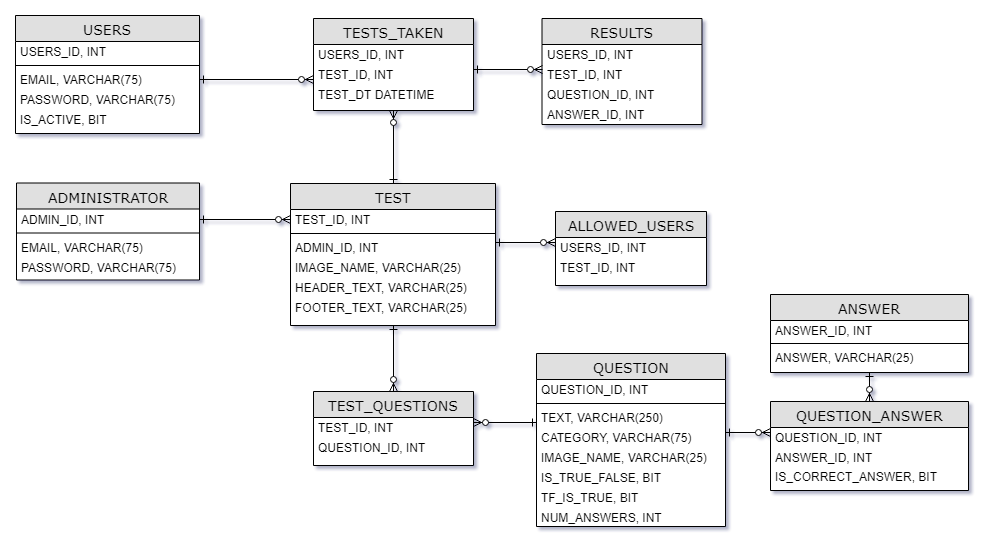

The diagram above was exported from draw.io. Its source (the exported page's mxGraphModel, read from the mxfile embedded in the PNG):
<mxGraphModel dx="2434" dy="1124" grid="0" gridSize="10" guides="1" tooltips="1" connect="1" arrows="1" fold="1" page="0" pageScale="1" pageWidth="1100" pageHeight="850" background="#ffffff" math="0" shadow="1">
  <root>
    <mxCell id="0" />
    <mxCell id="1" parent="0" />
    <object label="USERS" id="1K9GSSQe2aW3xH_i4iFa-1">
      <mxCell style="swimlane;html=1;fontStyle=0;childLayout=stackLayout;horizontal=1;startSize=26;fillColor=#e0e0e0;horizontalStack=0;resizeParent=1;resizeLast=0;collapsible=1;marginBottom=0;swimlaneFillColor=#ffffff;align=center;rounded=0;shadow=0;comic=0;labelBackgroundColor=none;strokeColor=#000000;strokeWidth=1;fontFamily=Verdana;fontSize=14;fontColor=#000000;spacingTop=0;spacingLeft=0;" parent="1" vertex="1">
        <mxGeometry x="-18" y="184" width="184" height="118" as="geometry" />
      </mxCell>
    </object>
    <mxCell id="1K9GSSQe2aW3xH_i4iFa-2" value="USERS_ID, INT" style="text;html=1;strokeColor=none;fillColor=none;align=left;verticalAlign=middle;whiteSpace=wrap;rounded=0;spacingLeft=0;spacingTop=0;spacing=5;" parent="1K9GSSQe2aW3xH_i4iFa-1" vertex="1">
      <mxGeometry y="26" width="184" height="20" as="geometry" />
    </mxCell>
    <mxCell id="1K9GSSQe2aW3xH_i4iFa-3" value="" style="line;strokeWidth=1;fillColor=none;align=left;verticalAlign=middle;spacingTop=-1;spacingLeft=3;spacingRight=3;rotatable=0;labelPosition=right;points=[];portConstraint=eastwest;" parent="1K9GSSQe2aW3xH_i4iFa-1" vertex="1">
      <mxGeometry y="46" width="184" height="8" as="geometry" />
    </mxCell>
    <mxCell id="1K9GSSQe2aW3xH_i4iFa-4" value="EMAIL, VARCHAR(75)&lt;br&gt;" style="text;html=1;strokeColor=none;fillColor=none;align=left;verticalAlign=middle;whiteSpace=wrap;rounded=0;spacingLeft=0;spacingTop=0;spacing=5;" parent="1K9GSSQe2aW3xH_i4iFa-1" vertex="1">
      <mxGeometry y="54" width="184" height="20" as="geometry" />
    </mxCell>
    <mxCell id="1K9GSSQe2aW3xH_i4iFa-5" value="PASSWORD, VARCHAR(75)" style="text;html=1;strokeColor=none;fillColor=none;align=left;verticalAlign=middle;whiteSpace=wrap;rounded=0;spacingLeft=0;spacingTop=0;spacing=5;" parent="1K9GSSQe2aW3xH_i4iFa-1" vertex="1">
      <mxGeometry y="74" width="184" height="20" as="geometry" />
    </mxCell>
    <mxCell id="1K9GSSQe2aW3xH_i4iFa-6" value="IS_ACTIVE, BIT&lt;br&gt;" style="text;html=1;strokeColor=none;fillColor=none;align=left;verticalAlign=middle;whiteSpace=wrap;rounded=0;spacingLeft=0;spacingTop=0;spacing=5;" parent="1K9GSSQe2aW3xH_i4iFa-1" vertex="1">
      <mxGeometry y="94" width="184" height="20" as="geometry" />
    </mxCell>
    <object label="ADMINISTRATOR" id="1K9GSSQe2aW3xH_i4iFa-7">
      <mxCell style="swimlane;html=1;fontStyle=0;childLayout=stackLayout;horizontal=1;startSize=26;fillColor=#e0e0e0;horizontalStack=0;resizeParent=1;resizeLast=0;collapsible=1;marginBottom=0;swimlaneFillColor=#ffffff;align=center;rounded=0;shadow=0;comic=0;labelBackgroundColor=none;strokeColor=#000000;strokeWidth=1;fontFamily=Verdana;fontSize=14;fontColor=#000000;spacingTop=0;spacingLeft=0;" parent="1" vertex="1">
        <mxGeometry x="-17" y="351.5" width="183" height="97" as="geometry" />
      </mxCell>
    </object>
    <mxCell id="1K9GSSQe2aW3xH_i4iFa-8" value="ADMIN_ID, INT" style="text;html=1;strokeColor=none;fillColor=none;align=left;verticalAlign=middle;whiteSpace=wrap;rounded=0;spacingLeft=0;spacingTop=0;spacing=5;" parent="1K9GSSQe2aW3xH_i4iFa-7" vertex="1">
      <mxGeometry y="26" width="183" height="20" as="geometry" />
    </mxCell>
    <mxCell id="1K9GSSQe2aW3xH_i4iFa-9" value="" style="line;strokeWidth=1;fillColor=none;align=left;verticalAlign=middle;spacingTop=-1;spacingLeft=3;spacingRight=3;rotatable=0;labelPosition=right;points=[];portConstraint=eastwest;" parent="1K9GSSQe2aW3xH_i4iFa-7" vertex="1">
      <mxGeometry y="46" width="183" height="8" as="geometry" />
    </mxCell>
    <mxCell id="1K9GSSQe2aW3xH_i4iFa-10" value="EMAIL, VARCHAR(75)&lt;br&gt;" style="text;html=1;strokeColor=none;fillColor=none;align=left;verticalAlign=middle;whiteSpace=wrap;rounded=0;spacingLeft=0;spacingTop=0;spacing=5;" parent="1K9GSSQe2aW3xH_i4iFa-7" vertex="1">
      <mxGeometry y="54" width="183" height="20" as="geometry" />
    </mxCell>
    <mxCell id="1K9GSSQe2aW3xH_i4iFa-11" value="PASSWORD, VARCHAR(75)" style="text;html=1;strokeColor=none;fillColor=none;align=left;verticalAlign=middle;whiteSpace=wrap;rounded=0;spacingLeft=0;spacingTop=0;spacing=5;" parent="1K9GSSQe2aW3xH_i4iFa-7" vertex="1">
      <mxGeometry y="74" width="183" height="20" as="geometry" />
    </mxCell>
    <mxCell id="1K9GSSQe2aW3xH_i4iFa-12" style="edgeStyle=orthogonalEdgeStyle;rounded=0;orthogonalLoop=1;jettySize=auto;html=1;exitX=0.5;exitY=1;exitDx=0;exitDy=0;entryX=0.5;entryY=0;entryDx=0;entryDy=0;startArrow=ERone;startFill=0;endArrow=ERzeroToMany;endFill=1;" parent="1" source="1K9GSSQe2aW3xH_i4iFa-13" target="1K9GSSQe2aW3xH_i4iFa-40" edge="1">
      <mxGeometry relative="1" as="geometry" />
    </mxCell>
    <object label="TEST" id="1K9GSSQe2aW3xH_i4iFa-13">
      <mxCell style="swimlane;html=1;fontStyle=0;childLayout=stackLayout;horizontal=1;startSize=26;fillColor=#e0e0e0;horizontalStack=0;resizeParent=1;resizeLast=0;collapsible=1;marginBottom=0;swimlaneFillColor=#ffffff;align=center;rounded=0;shadow=0;comic=0;labelBackgroundColor=none;strokeColor=#000000;strokeWidth=1;fontFamily=Verdana;fontSize=14;fontColor=#000000;spacingTop=0;spacingLeft=0;" parent="1" vertex="1">
        <mxGeometry x="257" y="352" width="205" height="142" as="geometry" />
      </mxCell>
    </object>
    <mxCell id="1K9GSSQe2aW3xH_i4iFa-14" value="TEST_ID, INT" style="text;html=1;strokeColor=none;fillColor=none;align=left;verticalAlign=middle;whiteSpace=wrap;rounded=0;spacingLeft=0;spacingTop=0;spacing=5;" parent="1K9GSSQe2aW3xH_i4iFa-13" vertex="1">
      <mxGeometry y="26" width="205" height="20" as="geometry" />
    </mxCell>
    <mxCell id="1K9GSSQe2aW3xH_i4iFa-15" value="" style="line;strokeWidth=1;fillColor=none;align=left;verticalAlign=middle;spacingTop=-1;spacingLeft=3;spacingRight=3;rotatable=0;labelPosition=right;points=[];portConstraint=eastwest;" parent="1K9GSSQe2aW3xH_i4iFa-13" vertex="1">
      <mxGeometry y="46" width="205" height="8" as="geometry" />
    </mxCell>
    <mxCell id="1K9GSSQe2aW3xH_i4iFa-16" value="ADMIN_ID, INT" style="text;html=1;strokeColor=none;fillColor=none;align=left;verticalAlign=middle;whiteSpace=wrap;rounded=0;spacingLeft=0;spacingTop=0;spacing=5;" parent="1K9GSSQe2aW3xH_i4iFa-13" vertex="1">
      <mxGeometry y="54" width="205" height="20" as="geometry" />
    </mxCell>
    <mxCell id="1K9GSSQe2aW3xH_i4iFa-18" value="IMAGE_NAME, VARCHAR(25)" style="text;html=1;strokeColor=none;fillColor=none;align=left;verticalAlign=middle;whiteSpace=wrap;rounded=0;spacingLeft=0;spacingTop=0;spacing=5;" parent="1K9GSSQe2aW3xH_i4iFa-13" vertex="1">
      <mxGeometry y="74" width="205" height="20" as="geometry" />
    </mxCell>
    <mxCell id="1K9GSSQe2aW3xH_i4iFa-19" value="HEADER_TEXT, VARCHAR(25)" style="text;html=1;strokeColor=none;fillColor=none;align=left;verticalAlign=middle;whiteSpace=wrap;rounded=0;spacingLeft=0;spacingTop=0;spacing=5;" parent="1K9GSSQe2aW3xH_i4iFa-13" vertex="1">
      <mxGeometry y="94" width="205" height="20" as="geometry" />
    </mxCell>
    <mxCell id="1K9GSSQe2aW3xH_i4iFa-20" value="FOOTER_TEXT, VARCHAR(25)" style="text;html=1;strokeColor=none;fillColor=none;align=left;verticalAlign=middle;whiteSpace=wrap;rounded=0;spacingLeft=0;spacingTop=0;spacing=5;" parent="1K9GSSQe2aW3xH_i4iFa-13" vertex="1">
      <mxGeometry y="114" width="205" height="20" as="geometry" />
    </mxCell>
    <object label="QUESTION" id="1K9GSSQe2aW3xH_i4iFa-21">
      <mxCell style="swimlane;html=1;fontStyle=0;childLayout=stackLayout;horizontal=1;startSize=26;fillColor=#e0e0e0;horizontalStack=0;resizeParent=1;resizeLast=0;collapsible=1;marginBottom=0;swimlaneFillColor=#ffffff;align=center;rounded=0;shadow=0;comic=0;labelBackgroundColor=none;strokeColor=#000000;strokeWidth=1;fontFamily=Verdana;fontSize=14;fontColor=#000000;spacingTop=0;spacingLeft=0;" parent="1" vertex="1">
        <mxGeometry x="503" y="522" width="189" height="173" as="geometry" />
      </mxCell>
    </object>
    <mxCell id="1K9GSSQe2aW3xH_i4iFa-22" value="QUESTION_ID, INT" style="text;html=1;strokeColor=none;fillColor=none;align=left;verticalAlign=middle;whiteSpace=wrap;rounded=0;spacingLeft=0;spacingTop=0;spacing=5;" parent="1K9GSSQe2aW3xH_i4iFa-21" vertex="1">
      <mxGeometry y="26" width="189" height="20" as="geometry" />
    </mxCell>
    <mxCell id="1K9GSSQe2aW3xH_i4iFa-23" value="" style="line;strokeWidth=1;fillColor=none;align=left;verticalAlign=middle;spacingTop=-1;spacingLeft=3;spacingRight=3;rotatable=0;labelPosition=right;points=[];portConstraint=eastwest;" parent="1K9GSSQe2aW3xH_i4iFa-21" vertex="1">
      <mxGeometry y="46" width="189" height="8" as="geometry" />
    </mxCell>
    <mxCell id="1K9GSSQe2aW3xH_i4iFa-24" value="TEXT, VARCHAR(250)" style="text;html=1;strokeColor=none;fillColor=none;align=left;verticalAlign=middle;whiteSpace=wrap;rounded=0;spacingLeft=0;spacingTop=0;spacing=5;" parent="1K9GSSQe2aW3xH_i4iFa-21" vertex="1">
      <mxGeometry y="54" width="189" height="20" as="geometry" />
    </mxCell>
    <mxCell id="1K9GSSQe2aW3xH_i4iFa-25" value="CATEGORY, VARCHAR(75)" style="text;html=1;strokeColor=none;fillColor=none;align=left;verticalAlign=middle;whiteSpace=wrap;rounded=0;spacingLeft=0;spacingTop=0;spacing=5;" parent="1K9GSSQe2aW3xH_i4iFa-21" vertex="1">
      <mxGeometry y="74" width="189" height="20" as="geometry" />
    </mxCell>
    <mxCell id="1K9GSSQe2aW3xH_i4iFa-27" value="IMAGE_NAME, VARCHAR(25)" style="text;html=1;strokeColor=none;fillColor=none;align=left;verticalAlign=middle;whiteSpace=wrap;rounded=0;spacingLeft=0;spacingTop=0;spacing=5;" parent="1K9GSSQe2aW3xH_i4iFa-21" vertex="1">
      <mxGeometry y="94" width="189" height="20" as="geometry" />
    </mxCell>
    <mxCell id="1K9GSSQe2aW3xH_i4iFa-28" value="&lt;span style=&quot;font-weight: normal&quot;&gt;IS_TRUE_FALSE, BIT&lt;/span&gt;" style="text;html=1;strokeColor=none;fillColor=none;align=left;verticalAlign=middle;whiteSpace=wrap;rounded=0;spacingLeft=0;spacingTop=0;spacing=5;fontStyle=1" parent="1K9GSSQe2aW3xH_i4iFa-21" vertex="1">
      <mxGeometry y="114" width="189" height="20" as="geometry" />
    </mxCell>
    <mxCell id="1K9GSSQe2aW3xH_i4iFa-66" value="TF_IS_TRUE, BIT" style="text;html=1;strokeColor=none;fillColor=none;align=left;verticalAlign=middle;whiteSpace=wrap;rounded=0;spacingLeft=0;spacingTop=0;spacing=5;" parent="1K9GSSQe2aW3xH_i4iFa-21" vertex="1">
      <mxGeometry y="134" width="189" height="20" as="geometry" />
    </mxCell>
    <mxCell id="1K9GSSQe2aW3xH_i4iFa-29" value="NUM_ANSWERS, INT" style="text;html=1;strokeColor=none;fillColor=none;align=left;verticalAlign=middle;whiteSpace=wrap;rounded=0;spacingLeft=0;spacingTop=0;spacing=5;" parent="1K9GSSQe2aW3xH_i4iFa-21" vertex="1">
      <mxGeometry y="154" width="189" height="19" as="geometry" />
    </mxCell>
    <mxCell id="1K9GSSQe2aW3xH_i4iFa-30" value="" style="edgeStyle=orthogonalEdgeStyle;rounded=0;orthogonalLoop=1;jettySize=auto;html=1;endArrow=ERone;endFill=0;startArrow=ERzeroToMany;startFill=1;" parent="1" source="1K9GSSQe2aW3xH_i4iFa-31" target="1K9GSSQe2aW3xH_i4iFa-36" edge="1">
      <mxGeometry relative="1" as="geometry" />
    </mxCell>
    <object label="QUESTION_ANSWER" id="1K9GSSQe2aW3xH_i4iFa-31">
      <mxCell style="swimlane;html=1;fontStyle=0;childLayout=stackLayout;horizontal=1;startSize=26;fillColor=#e0e0e0;horizontalStack=0;resizeParent=1;resizeLast=0;collapsible=1;marginBottom=0;swimlaneFillColor=#ffffff;align=center;rounded=0;shadow=0;comic=0;labelBackgroundColor=none;strokeColor=#000000;strokeWidth=1;fontFamily=Verdana;fontSize=14;fontColor=#000000;spacingTop=0;spacingLeft=0;" parent="1" vertex="1">
        <mxGeometry x="737" y="570" width="198" height="89" as="geometry" />
      </mxCell>
    </object>
    <mxCell id="1K9GSSQe2aW3xH_i4iFa-32" value="&lt;span style=&quot;font-weight: 400&quot;&gt;QUESTION_ID, INT&lt;/span&gt;" style="text;html=1;strokeColor=none;fillColor=none;align=left;verticalAlign=middle;whiteSpace=wrap;rounded=0;spacingLeft=0;spacingTop=0;spacing=5;fontStyle=1" parent="1K9GSSQe2aW3xH_i4iFa-31" vertex="1">
      <mxGeometry y="26" width="198" height="20" as="geometry" />
    </mxCell>
    <mxCell id="1K9GSSQe2aW3xH_i4iFa-33" value="ANSWER_ID, INT" style="text;html=1;strokeColor=none;fillColor=none;align=left;verticalAlign=middle;whiteSpace=wrap;rounded=0;spacingLeft=0;spacingTop=0;spacing=5;" parent="1K9GSSQe2aW3xH_i4iFa-31" vertex="1">
      <mxGeometry y="46" width="198" height="19" as="geometry" />
    </mxCell>
    <mxCell id="1K9GSSQe2aW3xH_i4iFa-34" value="IS_CORRECT_ANSWER, BIT" style="text;html=1;strokeColor=none;fillColor=none;align=left;verticalAlign=middle;whiteSpace=wrap;rounded=0;spacingLeft=0;spacingTop=0;spacing=5;" parent="1K9GSSQe2aW3xH_i4iFa-31" vertex="1">
      <mxGeometry y="65" width="198" height="20" as="geometry" />
    </mxCell>
    <object label="ANSWER" id="1K9GSSQe2aW3xH_i4iFa-36">
      <mxCell style="swimlane;html=1;fontStyle=0;childLayout=stackLayout;horizontal=1;startSize=26;fillColor=#e0e0e0;horizontalStack=0;resizeParent=1;resizeLast=0;collapsible=1;marginBottom=0;swimlaneFillColor=#ffffff;align=center;rounded=0;shadow=0;comic=0;labelBackgroundColor=none;strokeColor=#000000;strokeWidth=1;fontFamily=Verdana;fontSize=14;fontColor=#000000;spacingTop=0;spacingLeft=0;" parent="1" vertex="1">
        <mxGeometry x="737" y="463" width="198" height="78" as="geometry" />
      </mxCell>
    </object>
    <mxCell id="1K9GSSQe2aW3xH_i4iFa-37" value="ANSWER_ID, INT" style="text;html=1;strokeColor=none;fillColor=none;align=left;verticalAlign=middle;whiteSpace=wrap;rounded=0;spacingLeft=0;spacingTop=0;spacing=5;" parent="1K9GSSQe2aW3xH_i4iFa-36" vertex="1">
      <mxGeometry y="26" width="198" height="19" as="geometry" />
    </mxCell>
    <mxCell id="1K9GSSQe2aW3xH_i4iFa-38" value="" style="line;strokeWidth=1;fillColor=none;align=left;verticalAlign=middle;spacingTop=-1;spacingLeft=3;spacingRight=3;rotatable=0;labelPosition=right;points=[];portConstraint=eastwest;" parent="1K9GSSQe2aW3xH_i4iFa-36" vertex="1">
      <mxGeometry y="45" width="198" height="8" as="geometry" />
    </mxCell>
    <mxCell id="1K9GSSQe2aW3xH_i4iFa-39" value="ANSWER, VARCHAR(25)&lt;br&gt;" style="text;html=1;strokeColor=none;fillColor=none;align=left;verticalAlign=middle;whiteSpace=wrap;rounded=0;spacingLeft=0;spacingTop=0;spacing=5;" parent="1K9GSSQe2aW3xH_i4iFa-36" vertex="1">
      <mxGeometry y="53" width="198" height="20" as="geometry" />
    </mxCell>
    <object label="TEST_QUESTIONS" id="1K9GSSQe2aW3xH_i4iFa-40">
      <mxCell style="swimlane;html=1;fontStyle=0;childLayout=stackLayout;horizontal=1;startSize=26;fillColor=#e0e0e0;horizontalStack=0;resizeParent=1;resizeLast=0;collapsible=1;marginBottom=0;swimlaneFillColor=#ffffff;align=center;rounded=0;shadow=0;comic=0;labelBackgroundColor=none;strokeColor=#000000;strokeWidth=1;fontFamily=Verdana;fontSize=14;fontColor=#000000;spacingTop=0;spacingLeft=0;" parent="1" vertex="1">
        <mxGeometry x="280" y="560" width="160" height="74" as="geometry" />
      </mxCell>
    </object>
    <mxCell id="1K9GSSQe2aW3xH_i4iFa-41" value="TEST_ID, INT" style="text;html=1;strokeColor=none;fillColor=none;align=left;verticalAlign=middle;whiteSpace=wrap;rounded=0;spacingLeft=0;spacingTop=0;spacing=5;" parent="1K9GSSQe2aW3xH_i4iFa-40" vertex="1">
      <mxGeometry y="26" width="160" height="20" as="geometry" />
    </mxCell>
    <mxCell id="1K9GSSQe2aW3xH_i4iFa-42" value="QUESTION_ID, INT&lt;br&gt;" style="text;html=1;strokeColor=none;fillColor=none;align=left;verticalAlign=middle;whiteSpace=wrap;rounded=0;spacingLeft=0;spacingTop=0;spacing=5;" parent="1K9GSSQe2aW3xH_i4iFa-40" vertex="1">
      <mxGeometry y="46" width="160" height="20" as="geometry" />
    </mxCell>
    <mxCell id="1K9GSSQe2aW3xH_i4iFa-43" style="edgeStyle=orthogonalEdgeStyle;rounded=0;orthogonalLoop=1;jettySize=auto;html=1;exitX=0.5;exitY=1;exitDx=0;exitDy=0;entryX=0.5;entryY=0;entryDx=0;entryDy=0;startArrow=ERzeroToMany;startFill=1;endArrow=ERone;endFill=0;" parent="1" source="1K9GSSQe2aW3xH_i4iFa-44" target="1K9GSSQe2aW3xH_i4iFa-13" edge="1">
      <mxGeometry relative="1" as="geometry" />
    </mxCell>
    <object label="TESTS_TAKEN&lt;br&gt;" id="1K9GSSQe2aW3xH_i4iFa-44">
      <mxCell style="swimlane;html=1;fontStyle=0;childLayout=stackLayout;horizontal=1;startSize=26;fillColor=#e0e0e0;horizontalStack=0;resizeParent=1;resizeLast=0;collapsible=1;marginBottom=0;swimlaneFillColor=#ffffff;align=center;rounded=0;shadow=0;comic=0;labelBackgroundColor=none;strokeColor=#000000;strokeWidth=1;fontFamily=Verdana;fontSize=14;fontColor=#000000;spacingTop=0;spacingLeft=0;" parent="1" vertex="1">
        <mxGeometry x="280" y="187" width="160" height="92" as="geometry" />
      </mxCell>
    </object>
    <mxCell id="1K9GSSQe2aW3xH_i4iFa-45" value="USERS_ID, INT" style="text;html=1;strokeColor=none;fillColor=none;align=left;verticalAlign=middle;whiteSpace=wrap;rounded=0;spacingLeft=0;spacingTop=0;spacing=5;" parent="1K9GSSQe2aW3xH_i4iFa-44" vertex="1">
      <mxGeometry y="26" width="160" height="20" as="geometry" />
    </mxCell>
    <mxCell id="1K9GSSQe2aW3xH_i4iFa-46" value="TEST_ID, INT" style="text;html=1;strokeColor=none;fillColor=none;align=left;verticalAlign=middle;whiteSpace=wrap;rounded=0;spacingLeft=0;spacingTop=0;spacing=5;" parent="1K9GSSQe2aW3xH_i4iFa-44" vertex="1">
      <mxGeometry y="46" width="160" height="20" as="geometry" />
    </mxCell>
    <mxCell id="1K9GSSQe2aW3xH_i4iFa-47" value="TEST_DT DATETIME" style="text;html=1;strokeColor=none;fillColor=none;align=left;verticalAlign=middle;whiteSpace=wrap;rounded=0;spacingLeft=0;spacingTop=0;spacing=5;" parent="1K9GSSQe2aW3xH_i4iFa-44" vertex="1">
      <mxGeometry y="66" width="160" height="20" as="geometry" />
    </mxCell>
    <mxCell id="1K9GSSQe2aW3xH_i4iFa-48" style="edgeStyle=orthogonalEdgeStyle;rounded=0;orthogonalLoop=1;jettySize=auto;html=1;exitX=1;exitY=0.5;exitDx=0;exitDy=0;entryX=0;entryY=0.75;entryDx=0;entryDy=0;endArrow=ERzeroToMany;endFill=1;startArrow=ERone;startFill=0;" parent="1" source="1K9GSSQe2aW3xH_i4iFa-4" target="1K9GSSQe2aW3xH_i4iFa-46" edge="1">
      <mxGeometry relative="1" as="geometry" />
    </mxCell>
    <mxCell id="1K9GSSQe2aW3xH_i4iFa-49" style="edgeStyle=orthogonalEdgeStyle;rounded=0;orthogonalLoop=1;jettySize=auto;html=1;exitX=0;exitY=0.75;exitDx=0;exitDy=0;entryX=1;entryY=0.25;entryDx=0;entryDy=0;startArrow=ERone;startFill=0;endArrow=ERzeroToMany;endFill=1;" parent="1" source="1K9GSSQe2aW3xH_i4iFa-24" target="1K9GSSQe2aW3xH_i4iFa-41" edge="1">
      <mxGeometry relative="1" as="geometry" />
    </mxCell>
    <mxCell id="1K9GSSQe2aW3xH_i4iFa-50" style="edgeStyle=orthogonalEdgeStyle;rounded=0;orthogonalLoop=1;jettySize=auto;html=1;exitX=1;exitY=0.25;exitDx=0;exitDy=0;entryX=0;entryY=0.25;entryDx=0;entryDy=0;startArrow=ERone;startFill=0;endArrow=ERzeroToMany;endFill=1;" parent="1" source="1K9GSSQe2aW3xH_i4iFa-25" target="1K9GSSQe2aW3xH_i4iFa-32" edge="1">
      <mxGeometry relative="1" as="geometry">
        <mxPoint x="749" y="579" as="targetPoint" />
      </mxGeometry>
    </mxCell>
    <mxCell id="1K9GSSQe2aW3xH_i4iFa-51" style="edgeStyle=orthogonalEdgeStyle;rounded=0;orthogonalLoop=1;jettySize=auto;html=1;exitX=0;exitY=0.5;exitDx=0;exitDy=0;entryX=1;entryY=0.5;entryDx=0;entryDy=0;startArrow=ERzeroToMany;startFill=1;endArrow=ERone;endFill=0;" parent="1" source="1K9GSSQe2aW3xH_i4iFa-14" target="1K9GSSQe2aW3xH_i4iFa-8" edge="1">
      <mxGeometry relative="1" as="geometry" />
    </mxCell>
    <object label="ALLOWED_USERS" id="1K9GSSQe2aW3xH_i4iFa-52">
      <mxCell style="swimlane;html=1;fontStyle=0;childLayout=stackLayout;horizontal=1;startSize=26;fillColor=#e0e0e0;horizontalStack=0;resizeParent=1;resizeLast=0;collapsible=1;marginBottom=0;swimlaneFillColor=#ffffff;align=center;rounded=0;shadow=0;comic=0;labelBackgroundColor=none;strokeColor=#000000;strokeWidth=1;fontFamily=Verdana;fontSize=14;fontColor=#000000;spacingTop=0;spacingLeft=0;" parent="1" vertex="1">
        <mxGeometry x="522" y="380" width="151" height="74" as="geometry" />
      </mxCell>
    </object>
    <mxCell id="1K9GSSQe2aW3xH_i4iFa-53" value="USERS_ID, INT" style="text;html=1;strokeColor=none;fillColor=none;align=left;verticalAlign=middle;whiteSpace=wrap;rounded=0;spacingLeft=0;spacingTop=0;spacing=5;" parent="1K9GSSQe2aW3xH_i4iFa-52" vertex="1">
      <mxGeometry y="26" width="151" height="20" as="geometry" />
    </mxCell>
    <mxCell id="1K9GSSQe2aW3xH_i4iFa-54" value="TEST_ID, INT" style="text;html=1;strokeColor=none;fillColor=none;align=left;verticalAlign=middle;whiteSpace=wrap;rounded=0;spacingLeft=0;spacingTop=0;spacing=5;" parent="1K9GSSQe2aW3xH_i4iFa-52" vertex="1">
      <mxGeometry y="46" width="151" height="20" as="geometry" />
    </mxCell>
    <mxCell id="1K9GSSQe2aW3xH_i4iFa-55" style="edgeStyle=orthogonalEdgeStyle;rounded=0;orthogonalLoop=1;jettySize=auto;html=1;exitX=0;exitY=0.25;exitDx=0;exitDy=0;entryX=1;entryY=0.25;entryDx=0;entryDy=0;startArrow=ERzeroToMany;startFill=1;endArrow=ERone;endFill=0;" parent="1" source="1K9GSSQe2aW3xH_i4iFa-53" target="1K9GSSQe2aW3xH_i4iFa-16" edge="1">
      <mxGeometry relative="1" as="geometry">
        <mxPoint x="538.5" y="312" as="sourcePoint" />
        <mxPoint x="485.5" y="312" as="targetPoint" />
      </mxGeometry>
    </mxCell>
    <object label="RESULTS" id="1K9GSSQe2aW3xH_i4iFa-56">
      <mxCell style="swimlane;html=1;fontStyle=0;childLayout=stackLayout;horizontal=1;startSize=26;fillColor=#e0e0e0;horizontalStack=0;resizeParent=1;resizeLast=0;collapsible=1;marginBottom=0;swimlaneFillColor=#ffffff;align=center;rounded=0;shadow=0;comic=0;labelBackgroundColor=none;strokeColor=#000000;strokeWidth=1;fontFamily=Verdana;fontSize=14;fontColor=#000000;spacingTop=0;spacingLeft=0;" parent="1" vertex="1">
        <mxGeometry x="508.5" y="187" width="160" height="106" as="geometry" />
      </mxCell>
    </object>
    <mxCell id="1K9GSSQe2aW3xH_i4iFa-57" value="USERS_ID, INT" style="text;html=1;strokeColor=none;fillColor=none;align=left;verticalAlign=middle;whiteSpace=wrap;rounded=0;spacingLeft=0;spacingTop=0;spacing=5;" parent="1K9GSSQe2aW3xH_i4iFa-56" vertex="1">
      <mxGeometry y="26" width="160" height="20" as="geometry" />
    </mxCell>
    <mxCell id="1K9GSSQe2aW3xH_i4iFa-58" value="TEST_ID, INT" style="text;html=1;strokeColor=none;fillColor=none;align=left;verticalAlign=middle;whiteSpace=wrap;rounded=0;spacingLeft=0;spacingTop=0;spacing=5;" parent="1K9GSSQe2aW3xH_i4iFa-56" vertex="1">
      <mxGeometry y="46" width="160" height="20" as="geometry" />
    </mxCell>
    <mxCell id="1K9GSSQe2aW3xH_i4iFa-59" value="QUESTION_ID, INT" style="text;html=1;strokeColor=none;fillColor=none;align=left;verticalAlign=middle;whiteSpace=wrap;rounded=0;spacingLeft=0;spacingTop=0;spacing=5;" parent="1K9GSSQe2aW3xH_i4iFa-56" vertex="1">
      <mxGeometry y="66" width="160" height="20" as="geometry" />
    </mxCell>
    <mxCell id="1K9GSSQe2aW3xH_i4iFa-60" value="ANSWER_ID, INT" style="text;html=1;strokeColor=none;fillColor=none;align=left;verticalAlign=middle;whiteSpace=wrap;rounded=0;spacingLeft=0;spacingTop=0;spacing=5;" parent="1K9GSSQe2aW3xH_i4iFa-56" vertex="1">
      <mxGeometry y="86" width="160" height="20" as="geometry" />
    </mxCell>
    <mxCell id="1K9GSSQe2aW3xH_i4iFa-61" style="edgeStyle=orthogonalEdgeStyle;rounded=0;orthogonalLoop=1;jettySize=auto;html=1;exitX=1;exitY=0.25;exitDx=0;exitDy=0;entryX=0;entryY=0.25;entryDx=0;entryDy=0;startArrow=ERone;startFill=0;endArrow=ERzeroToMany;endFill=1;" parent="1" source="1K9GSSQe2aW3xH_i4iFa-46" target="1K9GSSQe2aW3xH_i4iFa-58" edge="1">
      <mxGeometry relative="1" as="geometry" />
    </mxCell>
  </root>
</mxGraphModel>